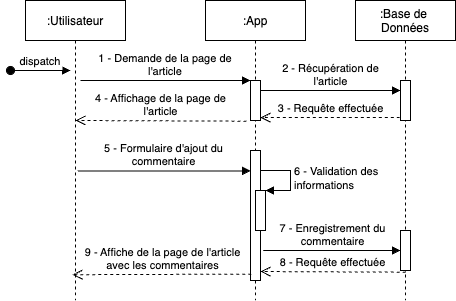

The diagram above was exported from draw.io. Its source (the exported page's mxGraphModel, read from the mxfile embedded in the PNG):
<mxGraphModel dx="1482" dy="854" grid="1" gridSize="10" guides="1" tooltips="1" connect="1" arrows="1" fold="1" page="1" pageScale="1" pageWidth="850" pageHeight="1100" math="0" shadow="0">
  <root>
    <mxCell id="0" />
    <mxCell id="1" parent="0" />
    <mxCell id="3nuBFxr9cyL0pnOWT2aG-1" value=":Utilisateur" style="shape=umlLifeline;perimeter=lifelinePerimeter;container=1;collapsible=0;recursiveResize=0;rounded=0;shadow=0;strokeWidth=1;" parent="1" vertex="1">
      <mxGeometry x="120" y="80" width="100" height="300" as="geometry" />
    </mxCell>
    <mxCell id="3nuBFxr9cyL0pnOWT2aG-3" value="dispatch" style="verticalAlign=bottom;startArrow=oval;endArrow=block;startSize=8;shadow=0;strokeWidth=1;" parent="3nuBFxr9cyL0pnOWT2aG-1" edge="1">
      <mxGeometry relative="1" as="geometry">
        <mxPoint x="-15" y="70" as="sourcePoint" />
        <mxPoint x="45" y="70" as="targetPoint" />
      </mxGeometry>
    </mxCell>
    <mxCell id="3nuBFxr9cyL0pnOWT2aG-5" value=":App" style="shape=umlLifeline;perimeter=lifelinePerimeter;container=1;collapsible=0;recursiveResize=0;rounded=0;shadow=0;strokeWidth=1;" parent="1" vertex="1">
      <mxGeometry x="300" y="80" width="100" height="300" as="geometry" />
    </mxCell>
    <mxCell id="3nuBFxr9cyL0pnOWT2aG-6" value="" style="points=[];perimeter=orthogonalPerimeter;rounded=0;shadow=0;strokeWidth=1;" parent="3nuBFxr9cyL0pnOWT2aG-5" vertex="1">
      <mxGeometry x="45" y="80" width="10" height="40" as="geometry" />
    </mxCell>
    <mxCell id="xiZpixliyR7dtH781thK-8" value="" style="html=1;points=[];perimeter=orthogonalPerimeter;" parent="3nuBFxr9cyL0pnOWT2aG-5" vertex="1">
      <mxGeometry x="45" y="150" width="10" height="130" as="geometry" />
    </mxCell>
    <mxCell id="xiZpixliyR7dtH781thK-11" value="" style="html=1;points=[];perimeter=orthogonalPerimeter;" parent="3nuBFxr9cyL0pnOWT2aG-5" vertex="1">
      <mxGeometry x="50" y="190" width="10" height="40" as="geometry" />
    </mxCell>
    <mxCell id="xiZpixliyR7dtH781thK-12" value="6 - Validation des&amp;nbsp;&lt;br&gt;informations" style="edgeStyle=orthogonalEdgeStyle;html=1;align=left;spacingLeft=2;endArrow=block;rounded=0;entryX=1;entryY=0;" parent="3nuBFxr9cyL0pnOWT2aG-5" target="xiZpixliyR7dtH781thK-11" edge="1">
      <mxGeometry relative="1" as="geometry">
        <mxPoint x="55" y="170" as="sourcePoint" />
        <Array as="points">
          <mxPoint x="85" y="170" />
        </Array>
      </mxGeometry>
    </mxCell>
    <mxCell id="3nuBFxr9cyL0pnOWT2aG-8" value="1 - Demande de la page de&#10;l'article" style="verticalAlign=bottom;endArrow=block;entryX=0;entryY=0;shadow=0;strokeWidth=1;" parent="1" target="3nuBFxr9cyL0pnOWT2aG-6" edge="1">
      <mxGeometry relative="1" as="geometry">
        <mxPoint x="175" y="160" as="sourcePoint" />
      </mxGeometry>
    </mxCell>
    <mxCell id="xiZpixliyR7dtH781thK-1" value=":Base de &#10;Données" style="shape=umlLifeline;perimeter=lifelinePerimeter;container=1;collapsible=0;recursiveResize=0;rounded=0;shadow=0;strokeWidth=1;" parent="1" vertex="1">
      <mxGeometry x="450" y="80" width="100" height="300" as="geometry" />
    </mxCell>
    <mxCell id="xiZpixliyR7dtH781thK-2" value="" style="points=[];perimeter=orthogonalPerimeter;rounded=0;shadow=0;strokeWidth=1;" parent="xiZpixliyR7dtH781thK-1" vertex="1">
      <mxGeometry x="45" y="80" width="10" height="40" as="geometry" />
    </mxCell>
    <mxCell id="xiZpixliyR7dtH781thK-13" value="" style="points=[];perimeter=orthogonalPerimeter;rounded=0;shadow=0;strokeWidth=1;" parent="xiZpixliyR7dtH781thK-1" vertex="1">
      <mxGeometry x="45" y="230" width="10" height="40" as="geometry" />
    </mxCell>
    <mxCell id="xiZpixliyR7dtH781thK-4" value="2 - Récupération de &lt;br&gt;l'article" style="html=1;verticalAlign=bottom;endArrow=block;rounded=0;" parent="1" source="3nuBFxr9cyL0pnOWT2aG-6" target="xiZpixliyR7dtH781thK-2" edge="1">
      <mxGeometry width="80" relative="1" as="geometry">
        <mxPoint x="360" y="180" as="sourcePoint" />
        <mxPoint x="440" y="180" as="targetPoint" />
        <Array as="points">
          <mxPoint x="420" y="170" />
        </Array>
      </mxGeometry>
    </mxCell>
    <mxCell id="xiZpixliyR7dtH781thK-5" value="3 - Requête effectuée" style="html=1;verticalAlign=bottom;endArrow=open;dashed=1;endSize=8;rounded=0;exitX=-0.067;exitY=0.927;exitDx=0;exitDy=0;exitPerimeter=0;" parent="1" source="xiZpixliyR7dtH781thK-2" target="3nuBFxr9cyL0pnOWT2aG-6" edge="1">
      <mxGeometry x="-0.0035" relative="1" as="geometry">
        <mxPoint x="470" y="200" as="sourcePoint" />
        <mxPoint x="390" y="200" as="targetPoint" />
        <mxPoint as="offset" />
      </mxGeometry>
    </mxCell>
    <mxCell id="xiZpixliyR7dtH781thK-6" value="4 - Affichage de la page de&lt;br&gt;l'article" style="html=1;verticalAlign=bottom;endArrow=open;dashed=1;endSize=8;rounded=0;exitX=-0.4;exitY=1.017;exitDx=0;exitDy=0;exitPerimeter=0;entryX=0.5;entryY=0.4;entryDx=0;entryDy=0;entryPerimeter=0;" parent="1" source="3nuBFxr9cyL0pnOWT2aG-6" target="3nuBFxr9cyL0pnOWT2aG-1" edge="1">
      <mxGeometry relative="1" as="geometry">
        <mxPoint x="300" y="200" as="sourcePoint" />
        <mxPoint x="220" y="200" as="targetPoint" />
      </mxGeometry>
    </mxCell>
    <mxCell id="xiZpixliyR7dtH781thK-7" value="5 - Formulaire d'ajout du &lt;br&gt;commentaire" style="html=1;verticalAlign=bottom;endArrow=block;rounded=0;exitX=0.523;exitY=0.568;exitDx=0;exitDy=0;exitPerimeter=0;" parent="1" source="3nuBFxr9cyL0pnOWT2aG-1" target="xiZpixliyR7dtH781thK-8" edge="1">
      <mxGeometry width="80" relative="1" as="geometry">
        <mxPoint x="180" y="250" as="sourcePoint" />
        <mxPoint x="260" y="250" as="targetPoint" />
      </mxGeometry>
    </mxCell>
    <mxCell id="xiZpixliyR7dtH781thK-15" value="7 - Enregistrement du &lt;br&gt;commentaire" style="html=1;verticalAlign=bottom;endArrow=block;rounded=0;exitX=1.267;exitY=0.769;exitDx=0;exitDy=0;exitPerimeter=0;" parent="1" source="xiZpixliyR7dtH781thK-8" target="xiZpixliyR7dtH781thK-13" edge="1">
      <mxGeometry width="80" relative="1" as="geometry">
        <mxPoint x="370" y="330" as="sourcePoint" />
        <mxPoint x="450" y="330" as="targetPoint" />
      </mxGeometry>
    </mxCell>
    <mxCell id="xiZpixliyR7dtH781thK-16" value="8 - Requête effectuée" style="html=1;verticalAlign=bottom;endArrow=open;dashed=1;endSize=8;rounded=0;exitX=0.533;exitY=1.042;exitDx=0;exitDy=0;exitPerimeter=0;entryX=1;entryY=0.931;entryDx=0;entryDy=0;entryPerimeter=0;" parent="1" source="xiZpixliyR7dtH781thK-13" target="xiZpixliyR7dtH781thK-8" edge="1">
      <mxGeometry x="0.0011" relative="1" as="geometry">
        <mxPoint x="500" y="360" as="sourcePoint" />
        <mxPoint x="350" y="352" as="targetPoint" />
        <mxPoint as="offset" />
      </mxGeometry>
    </mxCell>
    <mxCell id="xiZpixliyR7dtH781thK-17" value="9 - Affiche de la page de l'article&lt;br&gt;avec les commentaires" style="html=1;verticalAlign=bottom;endArrow=open;dashed=1;endSize=8;rounded=0;exitX=0.067;exitY=0.951;exitDx=0;exitDy=0;exitPerimeter=0;entryX=0.47;entryY=0.914;entryDx=0;entryDy=0;entryPerimeter=0;" parent="1" source="xiZpixliyR7dtH781thK-8" target="3nuBFxr9cyL0pnOWT2aG-1" edge="1">
      <mxGeometry relative="1" as="geometry">
        <mxPoint x="310" y="350" as="sourcePoint" />
        <mxPoint x="230" y="350" as="targetPoint" />
      </mxGeometry>
    </mxCell>
  </root>
</mxGraphModel>